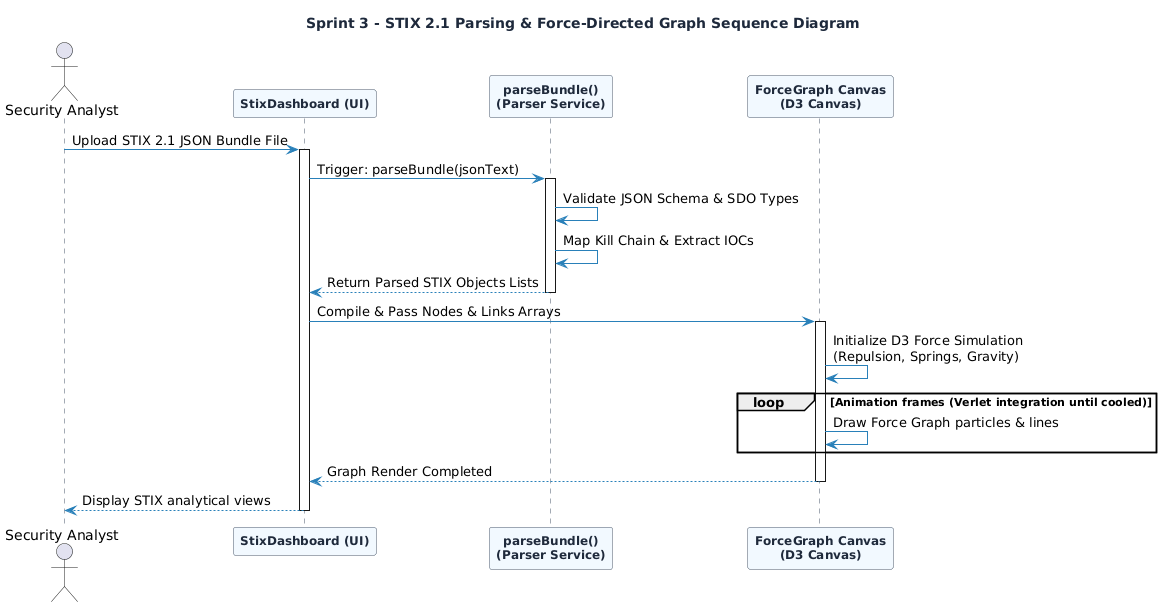

The diagram above was rendered by PlantUML. Its source (embedded in the PNG):
@startuml
skinparam BackgroundColor #FFFFFF
skinparam TitleFontColor #1E293B
skinparam ArrowColor #2980B9
skinparam SequenceLifeLineBorderColor #475569
skinparam SequenceLifeLineBackgroundColor #F8FAFC
skinparam SequenceParticipantBorderColor #475569
skinparam SequenceParticipantBackgroundColor #F2F9FF
skinparam SequenceParticipantFontColor #1E293B
skinparam SequenceParticipantFontSize 12
skinparam SequenceParticipantFontStyle bold

title Sprint 3 - STIX 2.1 Parsing & Force-Directed Graph Sequence Diagram

actor "Security Analyst" as Analyst
participant "StixDashboard (UI)" as Dashboard
participant "parseBundle()\n(Parser Service)" as Parser
participant "ForceGraph Canvas\n(D3 Canvas)" as Canvas

Analyst -> Dashboard : Upload STIX 2.1 JSON Bundle File
activate Dashboard

Dashboard -> Parser : Trigger: parseBundle(jsonText)
activate Parser

Parser -> Parser : Validate JSON Schema & SDO Types
Parser -> Parser : Map Kill Chain & Extract IOCs

Parser --> Dashboard : Return Parsed STIX Objects Lists
deactivate Parser

Dashboard -> Canvas : Compile & Pass Nodes & Links Arrays
activate Canvas

Canvas -> Canvas : Initialize D3 Force Simulation\n(Repulsion, Springs, Gravity)

loop Animation frames (Verlet integration until cooled)
    Canvas -> Canvas : Draw Force Graph particles & lines
end

Canvas --> Dashboard : Graph Render Completed
deactivate Canvas

Dashboard --> Analyst : Display STIX analytical views
deactivate Dashboard
@enduml